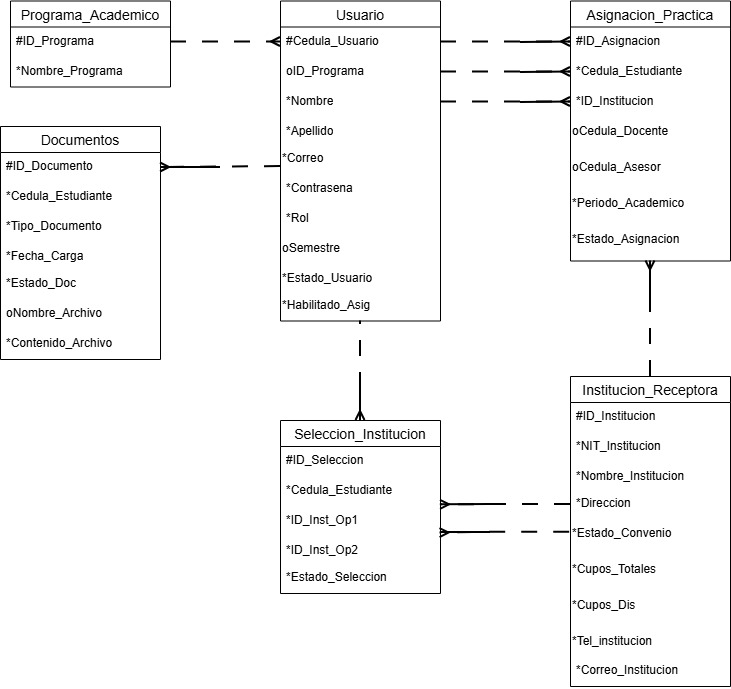

The diagram above was exported from draw.io. Its source (the exported page's mxGraphModel, read from the mxfile embedded in the PNG):
<mxGraphModel dx="4614" dy="3425" grid="0" gridSize="10" guides="1" tooltips="1" connect="0" arrows="1" fold="1" page="0" pageScale="1" pageWidth="827" pageHeight="1169" math="0" shadow="0">
  <root>
    <mxCell id="0" />
    <mxCell id="1" parent="0" />
    <mxCell id="xHIfWuGnW83y_S8yDkGh-1" parent="1" style="swimlane;fontStyle=0;childLayout=stackLayout;horizontal=1;startSize=26;horizontalStack=0;resizeParent=1;resizeParentMax=0;resizeLast=0;collapsible=1;marginBottom=0;align=center;fontSize=14;" value="Programa_Academico" vertex="1">
      <mxGeometry height="86" width="160" x="-2430" y="-2046.5" as="geometry" />
    </mxCell>
    <mxCell id="xHIfWuGnW83y_S8yDkGh-2" parent="xHIfWuGnW83y_S8yDkGh-1" style="text;spacingLeft=4;spacingRight=4;overflow=hidden;rotatable=0;points=[[0,0.5],[1,0.5]];portConstraint=eastwest;fontSize=12;whiteSpace=wrap;html=1;" value="#ID_Programa" vertex="1">
      <mxGeometry height="30" width="160" y="26" as="geometry" />
    </mxCell>
    <mxCell id="xHIfWuGnW83y_S8yDkGh-3" parent="xHIfWuGnW83y_S8yDkGh-1" style="text;spacingLeft=4;spacingRight=4;overflow=hidden;rotatable=0;points=[[0,0.5],[1,0.5]];portConstraint=eastwest;fontSize=12;whiteSpace=wrap;html=1;" value="*Nombre_Programa" vertex="1">
      <mxGeometry height="30" width="160" y="56" as="geometry" />
    </mxCell>
    <mxCell id="xHIfWuGnW83y_S8yDkGh-4" parent="1" style="swimlane;fontStyle=0;childLayout=stackLayout;horizontal=1;startSize=26;horizontalStack=0;resizeParent=1;resizeParentMax=0;resizeLast=0;collapsible=1;marginBottom=0;align=center;fontSize=14;" value="Usuario" vertex="1">
      <mxGeometry height="320" width="160" x="-2160" y="-2046.5" as="geometry" />
    </mxCell>
    <mxCell id="xHIfWuGnW83y_S8yDkGh-5" parent="xHIfWuGnW83y_S8yDkGh-4" style="text;spacingLeft=4;spacingRight=4;overflow=hidden;rotatable=0;points=[[0,0.5],[1,0.5]];portConstraint=eastwest;fontSize=12;whiteSpace=wrap;html=1;" value="#Cedula_Usuario" vertex="1">
      <mxGeometry height="30" width="160" y="26" as="geometry" />
    </mxCell>
    <mxCell id="xHIfWuGnW83y_S8yDkGh-6" parent="xHIfWuGnW83y_S8yDkGh-4" style="text;spacingLeft=4;spacingRight=4;overflow=hidden;rotatable=0;points=[[0,0.5],[1,0.5]];portConstraint=eastwest;fontSize=12;whiteSpace=wrap;html=1;" value="oID_Programa" vertex="1">
      <mxGeometry height="30" width="160" y="56" as="geometry" />
    </mxCell>
    <mxCell id="xHIfWuGnW83y_S8yDkGh-7" parent="xHIfWuGnW83y_S8yDkGh-4" style="text;spacingLeft=4;spacingRight=4;overflow=hidden;rotatable=0;points=[[0,0.5],[1,0.5]];portConstraint=eastwest;fontSize=12;whiteSpace=wrap;html=1;" value="*Nombre" vertex="1">
      <mxGeometry height="30" width="160" y="86" as="geometry" />
    </mxCell>
    <mxCell id="xHIfWuGnW83y_S8yDkGh-8" parent="xHIfWuGnW83y_S8yDkGh-4" style="text;spacingLeft=4;spacingRight=4;overflow=hidden;rotatable=0;points=[[0,0.5],[1,0.5]];portConstraint=eastwest;fontSize=12;whiteSpace=wrap;html=1;" value="*Apellido" vertex="1">
      <mxGeometry height="27" width="160" y="116" as="geometry" />
    </mxCell>
    <mxCell id="xHIfWuGnW83y_S8yDkGh-9" parent="xHIfWuGnW83y_S8yDkGh-4" style="text;whiteSpace=wrap;html=1;" value="*Correo" vertex="1">
      <mxGeometry height="30" width="160" y="143" as="geometry" />
    </mxCell>
    <mxCell id="xHIfWuGnW83y_S8yDkGh-10" parent="xHIfWuGnW83y_S8yDkGh-4" style="text;spacingLeft=4;spacingRight=4;overflow=hidden;rotatable=0;points=[[0,0.5],[1,0.5]];portConstraint=eastwest;fontSize=12;whiteSpace=wrap;html=1;" value="*Contrasena" vertex="1">
      <mxGeometry height="30" width="160" y="173" as="geometry" />
    </mxCell>
    <mxCell id="xHIfWuGnW83y_S8yDkGh-11" parent="xHIfWuGnW83y_S8yDkGh-4" style="text;spacingLeft=4;spacingRight=4;overflow=hidden;rotatable=0;points=[[0,0.5],[1,0.5]];portConstraint=eastwest;fontSize=12;whiteSpace=wrap;html=1;" value="*Rol" vertex="1">
      <mxGeometry height="30" width="160" y="203" as="geometry" />
    </mxCell>
    <mxCell id="xHIfWuGnW83y_S8yDkGh-14" parent="xHIfWuGnW83y_S8yDkGh-4" style="text;whiteSpace=wrap;html=1;" value="oSemestre" vertex="1">
      <mxGeometry height="30" width="160" y="233" as="geometry" />
    </mxCell>
    <mxCell id="xHIfWuGnW83y_S8yDkGh-12" parent="xHIfWuGnW83y_S8yDkGh-4" style="text;whiteSpace=wrap;html=1;" value="*Estado_Usuario" vertex="1">
      <mxGeometry height="27" width="160" y="263" as="geometry" />
    </mxCell>
    <mxCell id="xHIfWuGnW83y_S8yDkGh-13" parent="xHIfWuGnW83y_S8yDkGh-4" style="text;whiteSpace=wrap;html=1;" value="*Habilitado_Asig" vertex="1">
      <mxGeometry height="30" width="160" y="290" as="geometry" />
    </mxCell>
    <mxCell id="xHIfWuGnW83y_S8yDkGh-81" edge="1" parent="1" source="xHIfWuGnW83y_S8yDkGh-15" style="edgeStyle=orthogonalEdgeStyle;rounded=0;orthogonalLoop=1;jettySize=auto;html=1;exitX=0.5;exitY=0;exitDx=0;exitDy=0;entryX=0.5;entryY=1;entryDx=0;entryDy=0;endArrow=ERmany;endFill=0;strokeWidth=2;dashed=1;dashPattern=8 8;" target="xHIfWuGnW83y_S8yDkGh-58">
      <mxGeometry relative="1" as="geometry" />
    </mxCell>
    <mxCell id="xHIfWuGnW83y_S8yDkGh-15" parent="1" style="swimlane;fontStyle=0;childLayout=stackLayout;horizontal=1;startSize=26;horizontalStack=0;resizeParent=1;resizeParentMax=0;resizeLast=0;collapsible=1;marginBottom=0;align=center;fontSize=14;" value="Institucion_Receptora" vertex="1">
      <mxGeometry height="310" width="160" x="-1870" y="-1671" as="geometry" />
    </mxCell>
    <mxCell id="xHIfWuGnW83y_S8yDkGh-16" parent="xHIfWuGnW83y_S8yDkGh-15" style="text;spacingLeft=4;spacingRight=4;overflow=hidden;rotatable=0;points=[[0,0.5],[1,0.5]];portConstraint=eastwest;fontSize=12;whiteSpace=wrap;html=1;" value="#ID_Institucion" vertex="1">
      <mxGeometry height="30" width="160" y="26" as="geometry" />
    </mxCell>
    <mxCell id="xHIfWuGnW83y_S8yDkGh-17" parent="xHIfWuGnW83y_S8yDkGh-15" style="text;spacingLeft=4;spacingRight=4;overflow=hidden;rotatable=0;points=[[0,0.5],[1,0.5]];portConstraint=eastwest;fontSize=12;whiteSpace=wrap;html=1;" value="*NIT_Institucion" vertex="1">
      <mxGeometry height="30" width="160" y="56" as="geometry" />
    </mxCell>
    <mxCell id="xHIfWuGnW83y_S8yDkGh-18" parent="xHIfWuGnW83y_S8yDkGh-15" style="text;spacingLeft=4;spacingRight=4;overflow=hidden;rotatable=0;points=[[0,0.5],[1,0.5]];portConstraint=eastwest;fontSize=12;whiteSpace=wrap;html=1;" value="*Nombre_Institucion" vertex="1">
      <mxGeometry height="27" width="160" y="86" as="geometry" />
    </mxCell>
    <mxCell id="xHIfWuGnW83y_S8yDkGh-19" parent="xHIfWuGnW83y_S8yDkGh-15" style="text;spacingLeft=4;spacingRight=4;overflow=hidden;rotatable=0;points=[[0,0.5],[1,0.5]];portConstraint=eastwest;fontSize=12;whiteSpace=wrap;html=1;" value="*Direccion" vertex="1">
      <mxGeometry height="30" width="160" y="113" as="geometry" />
    </mxCell>
    <mxCell id="xHIfWuGnW83y_S8yDkGh-20" parent="xHIfWuGnW83y_S8yDkGh-15" style="text;whiteSpace=wrap;html=1;" value="*Estado_Convenio" vertex="1">
      <mxGeometry height="36" width="160" y="143" as="geometry" />
    </mxCell>
    <mxCell id="xHIfWuGnW83y_S8yDkGh-21" parent="xHIfWuGnW83y_S8yDkGh-15" style="text;whiteSpace=wrap;html=1;" value="*Cupos_Totales" vertex="1">
      <mxGeometry height="36" width="160" y="179" as="geometry" />
    </mxCell>
    <mxCell id="-H02156zHEsJeS5K5gX9-2" parent="xHIfWuGnW83y_S8yDkGh-15" style="text;whiteSpace=wrap;html=1;" value="*Cupos_Dis" vertex="1">
      <mxGeometry height="36" width="160" y="215" as="geometry" />
    </mxCell>
    <mxCell id="xHIfWuGnW83y_S8yDkGh-35" parent="xHIfWuGnW83y_S8yDkGh-15" style="text;whiteSpace=wrap;" value="*Tel_institucion" vertex="1">
      <mxGeometry height="29" width="160" y="251" as="geometry" />
    </mxCell>
    <mxCell id="xHIfWuGnW83y_S8yDkGh-30" parent="xHIfWuGnW83y_S8yDkGh-15" style="text;spacingLeft=4;spacingRight=4;overflow=hidden;rotatable=0;points=[[0,0.5],[1,0.5]];portConstraint=eastwest;fontSize=12;whiteSpace=wrap;html=1;" value="*Correo_Institucion" vertex="1">
      <mxGeometry height="30" width="160" y="280" as="geometry" />
    </mxCell>
    <mxCell id="xHIfWuGnW83y_S8yDkGh-36" parent="1" style="swimlane;fontStyle=0;childLayout=stackLayout;horizontal=1;startSize=26;horizontalStack=0;resizeParent=1;resizeParentMax=0;resizeLast=0;collapsible=1;marginBottom=0;align=center;fontSize=14;" value="Documentos" vertex="1">
      <mxGeometry height="233" width="160" x="-2440" y="-1921" as="geometry" />
    </mxCell>
    <mxCell id="xHIfWuGnW83y_S8yDkGh-37" parent="xHIfWuGnW83y_S8yDkGh-36" style="text;spacingLeft=4;spacingRight=4;overflow=hidden;rotatable=0;points=[[0,0.5],[1,0.5]];portConstraint=eastwest;fontSize=12;whiteSpace=wrap;html=1;" value="#ID_Documento" vertex="1">
      <mxGeometry height="30" width="160" y="26" as="geometry" />
    </mxCell>
    <mxCell id="xHIfWuGnW83y_S8yDkGh-42" parent="xHIfWuGnW83y_S8yDkGh-36" style="text;spacingLeft=4;spacingRight=4;overflow=hidden;rotatable=0;points=[[0,0.5],[1,0.5]];portConstraint=eastwest;fontSize=12;whiteSpace=wrap;html=1;" value="*Cedula_Estudiante" vertex="1">
      <mxGeometry height="30" width="160" y="56" as="geometry" />
    </mxCell>
    <mxCell id="xHIfWuGnW83y_S8yDkGh-38" parent="xHIfWuGnW83y_S8yDkGh-36" style="text;spacingLeft=4;spacingRight=4;overflow=hidden;rotatable=0;points=[[0,0.5],[1,0.5]];portConstraint=eastwest;fontSize=12;whiteSpace=wrap;html=1;" value="*Tipo_Documento" vertex="1">
      <mxGeometry height="30" width="160" y="86" as="geometry" />
    </mxCell>
    <mxCell id="xHIfWuGnW83y_S8yDkGh-39" parent="xHIfWuGnW83y_S8yDkGh-36" style="text;spacingLeft=4;spacingRight=4;overflow=hidden;rotatable=0;points=[[0,0.5],[1,0.5]];portConstraint=eastwest;fontSize=12;whiteSpace=wrap;html=1;" value="*Fecha_Carga" vertex="1">
      <mxGeometry height="27" width="160" y="116" as="geometry" />
    </mxCell>
    <mxCell id="xHIfWuGnW83y_S8yDkGh-40" parent="xHIfWuGnW83y_S8yDkGh-36" style="text;spacingLeft=4;spacingRight=4;overflow=hidden;rotatable=0;points=[[0,0.5],[1,0.5]];portConstraint=eastwest;fontSize=12;whiteSpace=wrap;html=1;" value="*Estado_Doc" vertex="1">
      <mxGeometry height="30" width="160" y="143" as="geometry" />
    </mxCell>
    <mxCell id="zdG4jvC7iKVMUo-Xpnbc-1" parent="xHIfWuGnW83y_S8yDkGh-36" style="text;spacingLeft=4;spacingRight=4;overflow=hidden;rotatable=0;points=[[0,0.5],[1,0.5]];portConstraint=eastwest;fontSize=12;whiteSpace=wrap;html=1;" value="oNombre_Archivo" vertex="1">
      <mxGeometry height="30" width="160" y="173" as="geometry" />
    </mxCell>
    <mxCell id="xHIfWuGnW83y_S8yDkGh-41" parent="xHIfWuGnW83y_S8yDkGh-36" style="text;spacingLeft=4;spacingRight=4;overflow=hidden;rotatable=0;points=[[0,0.5],[1,0.5]];portConstraint=eastwest;fontSize=12;whiteSpace=wrap;html=1;" value="*Contenido_Archivo" vertex="1">
      <mxGeometry height="30" width="160" y="203" as="geometry" />
    </mxCell>
    <mxCell id="xHIfWuGnW83y_S8yDkGh-43" parent="1" style="swimlane;fontStyle=0;childLayout=stackLayout;horizontal=1;startSize=26;horizontalStack=0;resizeParent=1;resizeParentMax=0;resizeLast=0;collapsible=1;marginBottom=0;align=center;fontSize=14;" value="Seleccion_Institucion" vertex="1">
      <mxGeometry height="173" width="160" x="-2160" y="-1627" as="geometry" />
    </mxCell>
    <mxCell id="xHIfWuGnW83y_S8yDkGh-44" parent="xHIfWuGnW83y_S8yDkGh-43" style="text;spacingLeft=4;spacingRight=4;overflow=hidden;rotatable=0;points=[[0,0.5],[1,0.5]];portConstraint=eastwest;fontSize=12;whiteSpace=wrap;html=1;" value="#ID_Seleccion" vertex="1">
      <mxGeometry height="30" width="160" y="26" as="geometry" />
    </mxCell>
    <mxCell id="xHIfWuGnW83y_S8yDkGh-45" parent="xHIfWuGnW83y_S8yDkGh-43" style="text;spacingLeft=4;spacingRight=4;overflow=hidden;rotatable=0;points=[[0,0.5],[1,0.5]];portConstraint=eastwest;fontSize=12;whiteSpace=wrap;html=1;" value="*Cedula_Estudiante" vertex="1">
      <mxGeometry height="30" width="160" y="56" as="geometry" />
    </mxCell>
    <mxCell id="xHIfWuGnW83y_S8yDkGh-46" parent="xHIfWuGnW83y_S8yDkGh-43" style="text;spacingLeft=4;spacingRight=4;overflow=hidden;rotatable=0;points=[[0,0.5],[1,0.5]];portConstraint=eastwest;fontSize=12;whiteSpace=wrap;html=1;" value="*ID_Inst_Op1" vertex="1">
      <mxGeometry height="30" width="160" y="86" as="geometry" />
    </mxCell>
    <mxCell id="xHIfWuGnW83y_S8yDkGh-47" parent="xHIfWuGnW83y_S8yDkGh-43" style="text;spacingLeft=4;spacingRight=4;overflow=hidden;rotatable=0;points=[[0,0.5],[1,0.5]];portConstraint=eastwest;fontSize=12;whiteSpace=wrap;html=1;" value="*ID_Inst_Op2" vertex="1">
      <mxGeometry height="27" width="160" y="116" as="geometry" />
    </mxCell>
    <mxCell id="xHIfWuGnW83y_S8yDkGh-48" parent="xHIfWuGnW83y_S8yDkGh-43" style="text;spacingLeft=4;spacingRight=4;overflow=hidden;rotatable=0;points=[[0,0.5],[1,0.5]];portConstraint=eastwest;fontSize=12;whiteSpace=wrap;html=1;" value="*Estado_Seleccion" vertex="1">
      <mxGeometry height="30" width="160" y="143" as="geometry" />
    </mxCell>
    <mxCell id="xHIfWuGnW83y_S8yDkGh-50" parent="1" style="swimlane;fontStyle=0;childLayout=stackLayout;horizontal=1;startSize=26;horizontalStack=0;resizeParent=1;resizeParentMax=0;resizeLast=0;collapsible=1;marginBottom=0;align=center;fontSize=14;" value="Asignacion_Practica" vertex="1">
      <mxGeometry height="260" width="160" x="-1870" y="-2046.5" as="geometry" />
    </mxCell>
    <mxCell id="xHIfWuGnW83y_S8yDkGh-51" parent="xHIfWuGnW83y_S8yDkGh-50" style="text;spacingLeft=4;spacingRight=4;overflow=hidden;rotatable=0;points=[[0,0.5],[1,0.5]];portConstraint=eastwest;fontSize=12;whiteSpace=wrap;html=1;" value="#ID_Asignacion" vertex="1">
      <mxGeometry height="30" width="160" y="26" as="geometry" />
    </mxCell>
    <mxCell id="xHIfWuGnW83y_S8yDkGh-52" parent="xHIfWuGnW83y_S8yDkGh-50" style="text;spacingLeft=4;spacingRight=4;overflow=hidden;rotatable=0;points=[[0,0.5],[1,0.5]];portConstraint=eastwest;fontSize=12;whiteSpace=wrap;html=1;" value="*Cedula_Estudiante" vertex="1">
      <mxGeometry height="30" width="160" y="56" as="geometry" />
    </mxCell>
    <mxCell id="xHIfWuGnW83y_S8yDkGh-54" parent="xHIfWuGnW83y_S8yDkGh-50" style="text;spacingLeft=4;spacingRight=4;overflow=hidden;rotatable=0;points=[[0,0.5],[1,0.5]];portConstraint=eastwest;fontSize=12;whiteSpace=wrap;html=1;" value="*ID_Institucion" vertex="1">
      <mxGeometry height="30" width="160" y="86" as="geometry" />
    </mxCell>
    <mxCell id="xHIfWuGnW83y_S8yDkGh-55" parent="xHIfWuGnW83y_S8yDkGh-50" style="text;whiteSpace=wrap;html=1;" value="oCedula_Docente" vertex="1">
      <mxGeometry height="36" width="160" y="116" as="geometry" />
    </mxCell>
    <mxCell id="xHIfWuGnW83y_S8yDkGh-56" parent="xHIfWuGnW83y_S8yDkGh-50" style="text;whiteSpace=wrap;html=1;" value="oCedula_Asesor" vertex="1">
      <mxGeometry height="36" width="160" y="152" as="geometry" />
    </mxCell>
    <mxCell id="xHIfWuGnW83y_S8yDkGh-57" parent="xHIfWuGnW83y_S8yDkGh-50" style="text;whiteSpace=wrap;html=1;" value="*Periodo_Academico" vertex="1">
      <mxGeometry height="36" width="160" y="188" as="geometry" />
    </mxCell>
    <mxCell id="xHIfWuGnW83y_S8yDkGh-58" parent="xHIfWuGnW83y_S8yDkGh-50" style="text;whiteSpace=wrap;html=1;" value="*Estado_Asignacion" vertex="1">
      <mxGeometry height="36" width="160" y="224" as="geometry" />
    </mxCell>
    <mxCell id="xHIfWuGnW83y_S8yDkGh-60" edge="1" parent="1" source="xHIfWuGnW83y_S8yDkGh-2" style="edgeStyle=orthogonalEdgeStyle;rounded=0;orthogonalLoop=1;jettySize=auto;html=1;exitX=1;exitY=0.5;exitDx=0;exitDy=0;entryX=0;entryY=0.5;entryDx=0;entryDy=0;dashed=1;dashPattern=8 8;endArrow=ERmany;endFill=0;strokeWidth=2;" target="xHIfWuGnW83y_S8yDkGh-5">
      <mxGeometry relative="1" as="geometry" />
    </mxCell>
    <mxCell id="xHIfWuGnW83y_S8yDkGh-61" edge="1" parent="1" source="xHIfWuGnW83y_S8yDkGh-5" style="edgeStyle=orthogonalEdgeStyle;rounded=0;orthogonalLoop=1;jettySize=auto;html=1;exitX=1;exitY=0.5;exitDx=0;exitDy=0;entryX=0;entryY=0.5;entryDx=0;entryDy=0;endArrow=ERmany;endFill=0;dashed=1;dashPattern=8 8;strokeWidth=2;" target="xHIfWuGnW83y_S8yDkGh-51">
      <mxGeometry relative="1" as="geometry" />
    </mxCell>
    <mxCell id="xHIfWuGnW83y_S8yDkGh-62" edge="1" parent="1" source="xHIfWuGnW83y_S8yDkGh-6" style="edgeStyle=orthogonalEdgeStyle;rounded=0;orthogonalLoop=1;jettySize=auto;html=1;exitX=1;exitY=0.5;exitDx=0;exitDy=0;entryX=0;entryY=0.5;entryDx=0;entryDy=0;endArrow=ERmany;endFill=0;dashed=1;dashPattern=8 8;strokeWidth=2;" target="xHIfWuGnW83y_S8yDkGh-52">
      <mxGeometry relative="1" as="geometry" />
    </mxCell>
    <mxCell id="xHIfWuGnW83y_S8yDkGh-63" edge="1" parent="1" source="xHIfWuGnW83y_S8yDkGh-7" style="edgeStyle=orthogonalEdgeStyle;rounded=0;orthogonalLoop=1;jettySize=auto;html=1;exitX=1;exitY=0.5;exitDx=0;exitDy=0;entryX=0;entryY=0.5;entryDx=0;entryDy=0;endArrow=ERmany;endFill=0;dashed=1;dashPattern=8 8;strokeWidth=2;" target="xHIfWuGnW83y_S8yDkGh-54">
      <mxGeometry relative="1" as="geometry" />
    </mxCell>
    <mxCell id="xHIfWuGnW83y_S8yDkGh-74" edge="1" parent="1" source="xHIfWuGnW83y_S8yDkGh-54" style="endArrow=none;html=1;rounded=0;fontSize=12;startSize=8;endSize=8;curved=1;strokeWidth=2;exitX=0;exitY=0.5;exitDx=0;exitDy=0;" value="">
      <mxGeometry height="50" relative="1" width="50" as="geometry">
        <mxPoint x="-1919" y="-1920" as="sourcePoint" />
        <mxPoint x="-1920" y="-1945" as="targetPoint" />
      </mxGeometry>
    </mxCell>
    <mxCell id="xHIfWuGnW83y_S8yDkGh-75" edge="1" parent="1" source="xHIfWuGnW83y_S8yDkGh-52" style="endArrow=none;html=1;rounded=0;fontSize=12;startSize=8;endSize=8;curved=1;strokeWidth=2;exitX=0;exitY=0.5;exitDx=0;exitDy=0;" value="">
      <mxGeometry height="50" relative="1" width="50" as="geometry">
        <mxPoint x="-1929" y="-1920" as="sourcePoint" />
        <mxPoint x="-1920" y="-1975" as="targetPoint" />
      </mxGeometry>
    </mxCell>
    <mxCell id="xHIfWuGnW83y_S8yDkGh-76" edge="1" parent="1" style="endArrow=none;html=1;rounded=0;fontSize=12;startSize=8;endSize=8;curved=1;strokeWidth=2;exitX=0;exitY=0.5;exitDx=0;exitDy=0;" value="">
      <mxGeometry height="50" relative="1" width="50" as="geometry">
        <mxPoint x="-1870" y="-2005.5" as="sourcePoint" />
        <mxPoint x="-1920" y="-2005" as="targetPoint" />
      </mxGeometry>
    </mxCell>
    <mxCell id="xHIfWuGnW83y_S8yDkGh-77" edge="1" parent="1" source="xHIfWuGnW83y_S8yDkGh-9" style="rounded=0;orthogonalLoop=1;jettySize=auto;html=1;entryX=1;entryY=0.5;entryDx=0;entryDy=0;endArrow=ERmany;endFill=0;strokeWidth=2;dashed=1;dashPattern=8 8;exitX=0;exitY=0.75;exitDx=0;exitDy=0;" target="xHIfWuGnW83y_S8yDkGh-37">
      <mxGeometry relative="1" as="geometry">
        <mxPoint x="-2210" y="-1820" as="sourcePoint" />
      </mxGeometry>
    </mxCell>
    <mxCell id="xHIfWuGnW83y_S8yDkGh-78" edge="1" parent="1" source="xHIfWuGnW83y_S8yDkGh-43" style="edgeStyle=orthogonalEdgeStyle;rounded=0;orthogonalLoop=1;jettySize=auto;html=1;entryX=0.5;entryY=1;entryDx=0;entryDy=0;endArrow=none;endFill=0;startArrow=ERmany;startFill=0;strokeWidth=2;dashed=1;dashPattern=8 8;exitX=0.5;exitY=0;exitDx=0;exitDy=0;" target="xHIfWuGnW83y_S8yDkGh-13">
      <mxGeometry relative="1" as="geometry">
        <mxPoint x="-2060" y="-1640" as="sourcePoint" />
      </mxGeometry>
    </mxCell>
    <mxCell id="xHIfWuGnW83y_S8yDkGh-79" edge="1" parent="1" source="xHIfWuGnW83y_S8yDkGh-43" style="endArrow=none;html=1;rounded=0;fontSize=12;startSize=8;endSize=8;curved=1;strokeWidth=2;exitX=0.5;exitY=0;exitDx=0;exitDy=0;" value="">
      <mxGeometry height="50" relative="1" width="50" as="geometry">
        <mxPoint x="-2270" y="-1798" as="sourcePoint" />
        <mxPoint x="-2080" y="-1670" as="targetPoint" />
      </mxGeometry>
    </mxCell>
    <mxCell id="xHIfWuGnW83y_S8yDkGh-82" edge="1" parent="1" source="xHIfWuGnW83y_S8yDkGh-37" style="endArrow=none;html=1;rounded=0;fontSize=12;startSize=8;endSize=8;curved=1;strokeWidth=2;exitX=1;exitY=0.5;exitDx=0;exitDy=0;" value="">
      <mxGeometry height="50" relative="1" width="50" as="geometry">
        <mxPoint x="-2260" y="-1880" as="sourcePoint" />
        <mxPoint x="-2220" y="-1880" as="targetPoint" />
      </mxGeometry>
    </mxCell>
    <mxCell id="xHIfWuGnW83y_S8yDkGh-84" edge="1" parent="1" source="xHIfWuGnW83y_S8yDkGh-50" style="endArrow=none;html=1;rounded=0;fontSize=12;startSize=8;endSize=8;curved=1;strokeWidth=2;exitX=0.5;exitY=1;exitDx=0;exitDy=0;" value="">
      <mxGeometry height="50" relative="1" width="50" as="geometry">
        <mxPoint x="-1749" y="-1720" as="sourcePoint" />
        <mxPoint x="-1790" y="-1750" as="targetPoint" />
      </mxGeometry>
    </mxCell>
    <mxCell id="xHIfWuGnW83y_S8yDkGh-85" edge="1" parent="1" source="xHIfWuGnW83y_S8yDkGh-19" style="edgeStyle=orthogonalEdgeStyle;rounded=0;orthogonalLoop=1;jettySize=auto;html=1;exitX=0;exitY=0.5;exitDx=0;exitDy=0;entryX=1;entryY=0.944;entryDx=0;entryDy=0;entryPerimeter=0;endArrow=ERmany;endFill=0;strokeWidth=2;dashed=1;dashPattern=8 8;" target="xHIfWuGnW83y_S8yDkGh-45">
      <mxGeometry relative="1" as="geometry" />
    </mxCell>
    <mxCell id="xHIfWuGnW83y_S8yDkGh-86" edge="1" parent="1" style="edgeStyle=orthogonalEdgeStyle;rounded=0;orthogonalLoop=1;jettySize=auto;html=1;exitX=-0.005;exitY=0.408;exitDx=0;exitDy=0;entryX=0.997;entryY=-0.054;entryDx=0;entryDy=0;entryPerimeter=0;endArrow=ERmany;endFill=0;strokeWidth=2;exitPerimeter=0;dashed=1;dashPattern=8 8;">
      <mxGeometry relative="1" as="geometry">
        <mxPoint x="-1870.8" y="-1515.312" as="sourcePoint" />
        <mxPoint x="-2000.48" y="-1514.458" as="targetPoint" />
      </mxGeometry>
    </mxCell>
    <mxCell id="xHIfWuGnW83y_S8yDkGh-87" edge="1" parent="1" source="xHIfWuGnW83y_S8yDkGh-45" style="endArrow=none;html=1;rounded=0;fontSize=12;startSize=8;endSize=8;curved=1;strokeWidth=2;exitX=0.999;exitY=0.94;exitDx=0;exitDy=0;exitPerimeter=0;" value="">
      <mxGeometry height="50" relative="1" width="50" as="geometry">
        <mxPoint x="-1970" y="-1537" as="sourcePoint" />
        <mxPoint x="-1950" y="-1543" as="targetPoint" />
      </mxGeometry>
    </mxCell>
    <mxCell id="xHIfWuGnW83y_S8yDkGh-88" edge="1" parent="1" style="endArrow=none;html=1;rounded=0;fontSize=12;startSize=8;endSize=8;curved=1;strokeWidth=2;entryX=1.001;entryY=-0.037;entryDx=0;entryDy=0;entryPerimeter=0;" value="">
      <mxGeometry height="50" relative="1" width="50" as="geometry">
        <mxPoint x="-1950" y="-1515" as="sourcePoint" />
        <mxPoint x="-1999.8400000000001" y="-1514.9989999999998" as="targetPoint" />
      </mxGeometry>
    </mxCell>
  </root>
</mxGraphModel>